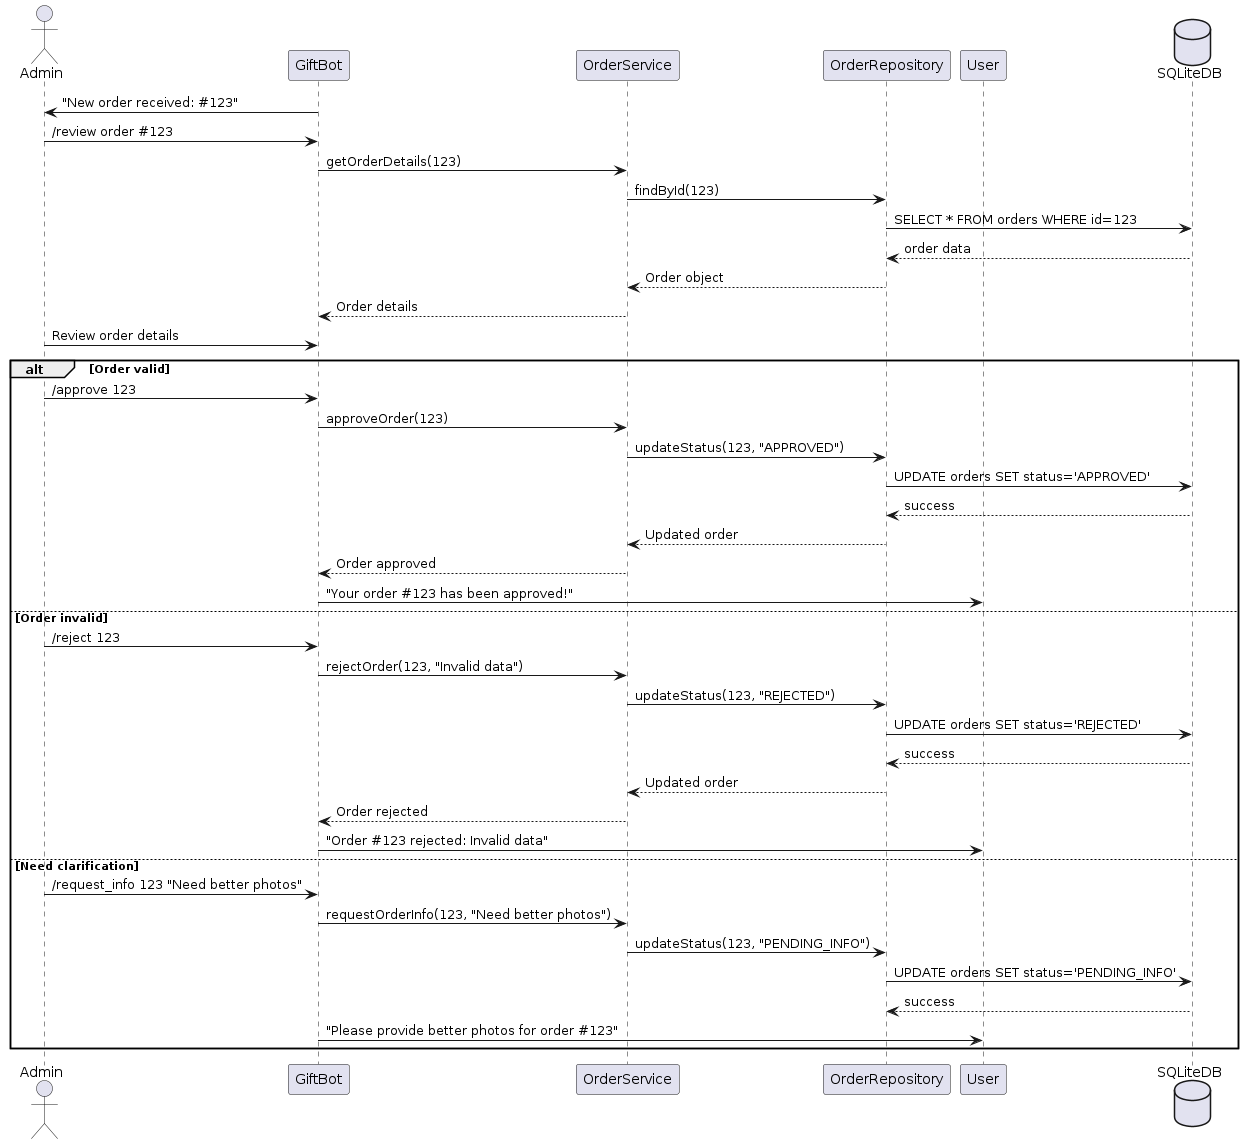

The diagram above was rendered by PlantUML. Its source (embedded in the PNG):
@startuml
actor Admin
participant GiftBot
participant OrderService
participant OrderRepository
participant User
database SQLiteDB

GiftBot -> Admin: "New order received: #123"

Admin -> GiftBot: /review order #123
GiftBot -> OrderService: getOrderDetails(123)
OrderService -> OrderRepository: findById(123)
OrderRepository -> SQLiteDB: SELECT * FROM orders WHERE id=123
SQLiteDB --> OrderRepository: order data
OrderRepository --> OrderService: Order object
OrderService --> GiftBot: Order details

Admin -> GiftBot: Review order details

alt Order valid
    Admin -> GiftBot: /approve 123
    GiftBot -> OrderService: approveOrder(123)
    OrderService -> OrderRepository: updateStatus(123, "APPROVED")
    OrderRepository -> SQLiteDB: UPDATE orders SET status='APPROVED'
    SQLiteDB --> OrderRepository: success
    OrderRepository --> OrderService: Updated order
    OrderService --> GiftBot: Order approved
    
    GiftBot -> User: "Your order #123 has been approved!"
else Order invalid
    Admin -> GiftBot: /reject 123
    GiftBot -> OrderService: rejectOrder(123, "Invalid data")
    OrderService -> OrderRepository: updateStatus(123, "REJECTED")
    OrderRepository -> SQLiteDB: UPDATE orders SET status='REJECTED'
    SQLiteDB --> OrderRepository: success
    OrderRepository --> OrderService: Updated order
    OrderService --> GiftBot: Order rejected
    
    GiftBot -> User: "Order #123 rejected: Invalid data"
else Need clarification
    Admin -> GiftBot: /request_info 123 "Need better photos"
    GiftBot -> OrderService: requestOrderInfo(123, "Need better photos")
    OrderService -> OrderRepository: updateStatus(123, "PENDING_INFO")
    OrderRepository -> SQLiteDB: UPDATE orders SET status='PENDING_INFO'
    SQLiteDB --> OrderRepository: success
    
    GiftBot -> User: "Please provide better photos for order #123"
end
@enduml